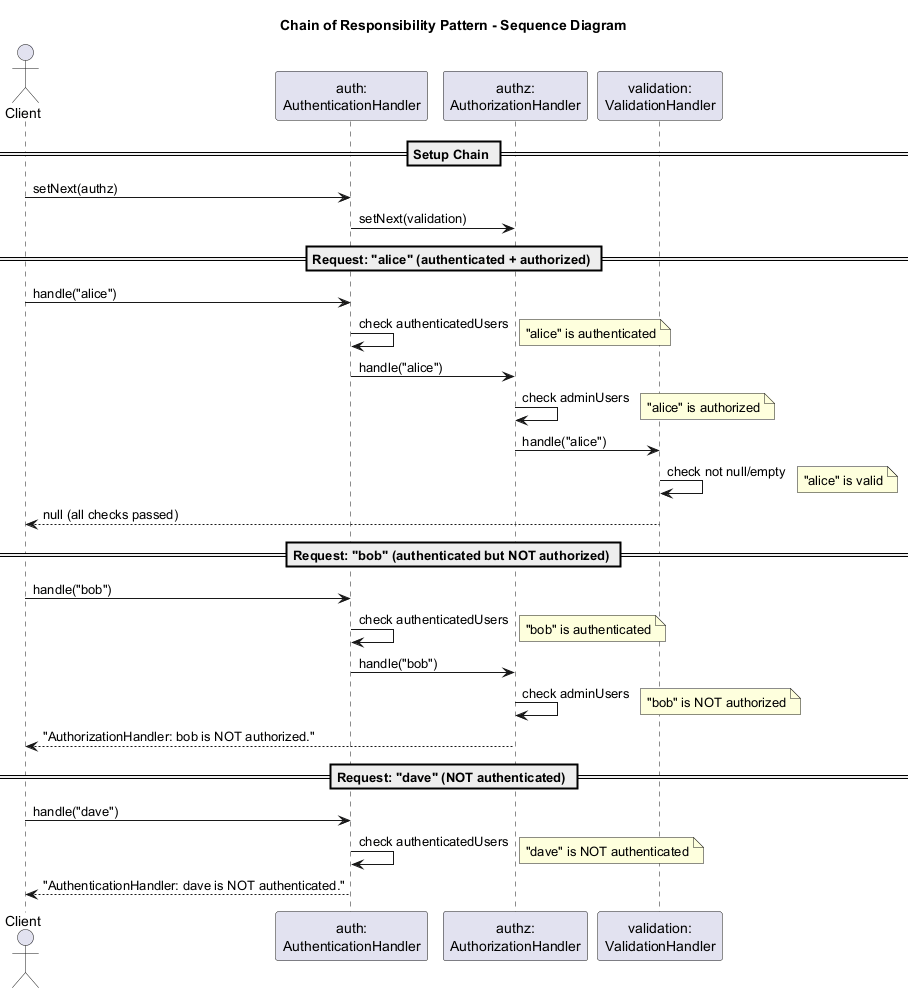

The diagram above was rendered by PlantUML. Its source (embedded in the PNG):
@startuml
title Chain of Responsibility Pattern - Sequence Diagram

actor Client
participant "auth:\nAuthenticationHandler" as Auth
participant "authz:\nAuthorizationHandler" as Authz
participant "validation:\nValidationHandler" as Valid

== Setup Chain ==
Client -> Auth : setNext(authz)
Auth -> Authz : setNext(validation)

== Request: "alice" (authenticated + authorized) ==
Client -> Auth : handle("alice")
Auth -> Auth : check authenticatedUsers
note right: "alice" is authenticated
Auth -> Authz : handle("alice")
Authz -> Authz : check adminUsers
note right: "alice" is authorized
Authz -> Valid : handle("alice")
Valid -> Valid : check not null/empty
note right: "alice" is valid
Valid --> Client : null (all checks passed)

== Request: "bob" (authenticated but NOT authorized) ==
Client -> Auth : handle("bob")
Auth -> Auth : check authenticatedUsers
note right: "bob" is authenticated
Auth -> Authz : handle("bob")
Authz -> Authz : check adminUsers
note right: "bob" is NOT authorized
Authz --> Client : "AuthorizationHandler: bob is NOT authorized."

== Request: "dave" (NOT authenticated) ==
Client -> Auth : handle("dave")
Auth -> Auth : check authenticatedUsers
note right: "dave" is NOT authenticated
Auth --> Client : "AuthenticationHandler: dave is NOT authenticated."

@enduml